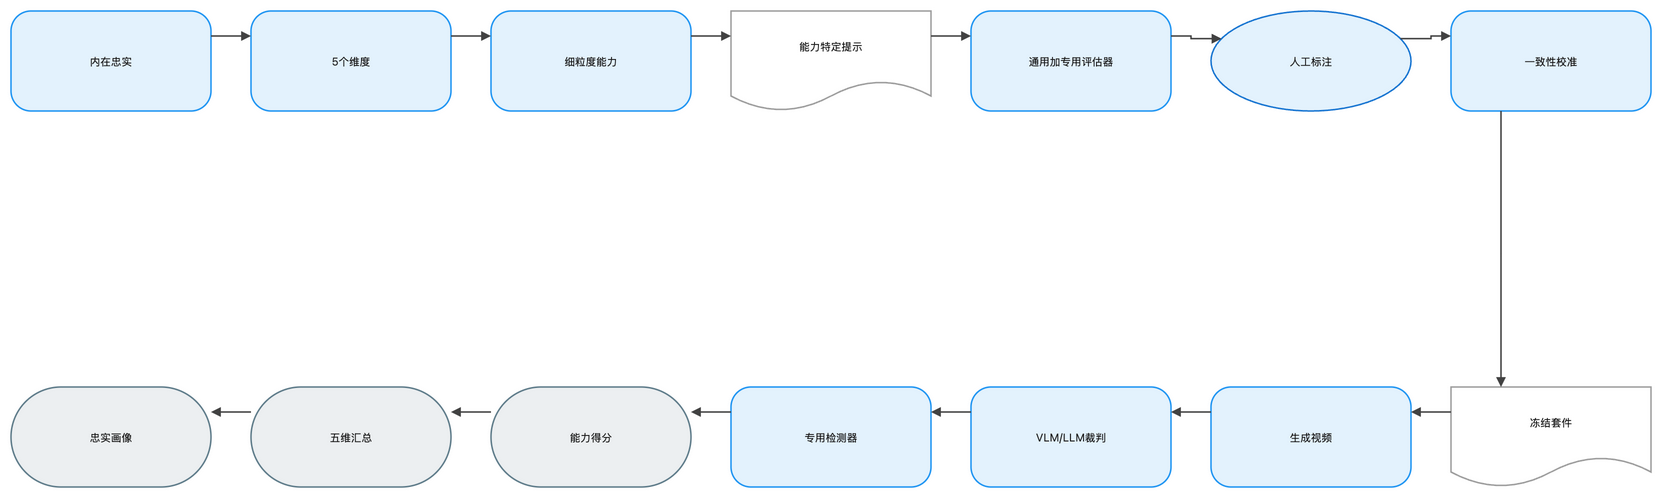

The diagram above was exported from draw.io. Its source (the exported page's mxGraphModel, read from the mxfile embedded in the PNG):
<mxGraphModel dx="1120" dy="720" grid="1" gridSize="8" guides="1" tooltips="1" connect="1" arrows="1" fold="1" page="1" pageScale="1" pageWidth="1648" pageHeight="552" math="1" background="#FFFFFF">
  <root>
    <mxCell id="0" />
    <mxCell id="1" parent="0" />
    <mxCell id="2" value="内在忠实" style="rounded=1;arcSize=20;html=1;whiteSpace=wrap;fillColor=#E3F2FD;strokeColor=#2196F3;strokeWidth=1.5;fontColor=#212121;fontSize=11;fontFamily=Inter, Roboto, system-ui, -apple-system, sans-serif;verticalAlign=middle;align=center" vertex="1" parent="1">
      <mxGeometry x="-72" y="-8" width="200" height="100" as="geometry" />
    </mxCell>
    <mxCell id="3" value="5个维度" style="rounded=1;arcSize=20;html=1;whiteSpace=wrap;fillColor=#E3F2FD;strokeColor=#2196F3;strokeWidth=1.5;fontColor=#212121;fontSize=11;fontFamily=Inter, Roboto, system-ui, -apple-system, sans-serif;verticalAlign=middle;align=center" vertex="1" parent="1">
      <mxGeometry x="168" y="-8" width="200" height="100" as="geometry" />
    </mxCell>
    <mxCell id="4" value="细粒度能力" style="rounded=1;arcSize=20;html=1;whiteSpace=wrap;fillColor=#E3F2FD;strokeColor=#2196F3;strokeWidth=1.5;fontColor=#212121;fontSize=11;fontFamily=Inter, Roboto, system-ui, -apple-system, sans-serif;verticalAlign=middle;align=center" vertex="1" parent="1">
      <mxGeometry x="408" y="-8" width="200" height="100" as="geometry" />
    </mxCell>
    <mxCell id="5" value="能力特定提示" style="shape=document;boundedLbl=1;html=1;whiteSpace=wrap;fillColor=#FFFFFF;strokeColor=#9E9E9E;strokeWidth=1.5;fontColor=#212121;fontSize=11;fontFamily=Inter, Roboto, system-ui, -apple-system, sans-serif;verticalAlign=middle;align=center" vertex="1" parent="1">
      <mxGeometry x="648" y="-8" width="200" height="100" as="geometry" />
    </mxCell>
    <mxCell id="6" value="通用加专用评估器" style="rounded=1;arcSize=20;html=1;whiteSpace=wrap;fillColor=#E3F2FD;strokeColor=#2196F3;strokeWidth=1.5;fontColor=#212121;fontSize=11;fontFamily=Inter, Roboto, system-ui, -apple-system, sans-serif;verticalAlign=middle;align=center" vertex="1" parent="1">
      <mxGeometry x="888" y="-8" width="200" height="100" as="geometry" />
    </mxCell>
    <mxCell id="7" value="人工标注" style="ellipse;html=1;whiteSpace=wrap;fillColor=#E3F2FD;strokeColor=#1976D2;strokeWidth=1.5;fontColor=#212121;fontSize=11;fontFamily=Inter, Roboto, system-ui, -apple-system, sans-serif;verticalAlign=middle;align=center" vertex="1" parent="1">
      <mxGeometry x="1128" y="-8" width="200" height="100" as="geometry" />
    </mxCell>
    <mxCell id="8" value="一致性校准" style="rounded=1;arcSize=20;html=1;whiteSpace=wrap;fillColor=#E3F2FD;strokeColor=#2196F3;strokeWidth=1.5;fontColor=#212121;fontSize=11;fontFamily=Inter, Roboto, system-ui, -apple-system, sans-serif;verticalAlign=middle;align=center" vertex="1" parent="1">
      <mxGeometry x="1368" y="-8" width="200" height="100" as="geometry" />
    </mxCell>
    <mxCell id="9" value="冻结套件" style="shape=document;boundedLbl=1;html=1;whiteSpace=wrap;fillColor=#FFFFFF;strokeColor=#9E9E9E;strokeWidth=1.5;fontColor=#212121;fontSize=11;fontFamily=Inter, Roboto, system-ui, -apple-system, sans-serif;verticalAlign=middle;align=center" vertex="1" parent="1">
      <mxGeometry x="1368" y="368" width="200" height="100" as="geometry" />
    </mxCell>
    <mxCell id="10" value="生成视频" style="rounded=1;arcSize=20;html=1;whiteSpace=wrap;fillColor=#E3F2FD;strokeColor=#2196F3;strokeWidth=1.5;fontColor=#212121;fontSize=11;fontFamily=Inter, Roboto, system-ui, -apple-system, sans-serif;verticalAlign=middle;align=center" vertex="1" parent="1">
      <mxGeometry x="1128" y="368" width="200" height="100" as="geometry" />
    </mxCell>
    <mxCell id="11" value="VLM/LLM裁判" style="rounded=1;arcSize=20;html=1;whiteSpace=wrap;fillColor=#E3F2FD;strokeColor=#2196F3;strokeWidth=1.5;fontColor=#212121;fontSize=11;fontFamily=Inter, Roboto, system-ui, -apple-system, sans-serif;verticalAlign=middle;align=center" vertex="1" parent="1">
      <mxGeometry x="888" y="368" width="200" height="100" as="geometry" />
    </mxCell>
    <mxCell id="12" value="专用检测器" style="rounded=1;arcSize=20;html=1;whiteSpace=wrap;fillColor=#E3F2FD;strokeColor=#2196F3;strokeWidth=1.5;fontColor=#212121;fontSize=11;fontFamily=Inter, Roboto, system-ui, -apple-system, sans-serif;verticalAlign=middle;align=center" vertex="1" parent="1">
      <mxGeometry x="648" y="368" width="200" height="100" as="geometry" />
    </mxCell>
    <mxCell id="13" value="能力得分" style="rounded=1;arcSize=50;html=1;whiteSpace=wrap;fillColor=#ECEFF1;strokeColor=#607D8B;strokeWidth=1.5;fontColor=#212121;fontSize=11;fontFamily=Inter, Roboto, system-ui, -apple-system, sans-serif;verticalAlign=middle;align=center" vertex="1" parent="1">
      <mxGeometry x="408" y="368" width="200" height="100" as="geometry" />
    </mxCell>
    <mxCell id="14" value="五维汇总" style="rounded=1;arcSize=50;html=1;whiteSpace=wrap;fillColor=#ECEFF1;strokeColor=#607D8B;strokeWidth=1.5;fontColor=#212121;fontSize=11;fontFamily=Inter, Roboto, system-ui, -apple-system, sans-serif;verticalAlign=middle;align=center" vertex="1" parent="1">
      <mxGeometry x="168" y="368" width="200" height="100" as="geometry" />
    </mxCell>
    <mxCell id="15" value="忠实画像" style="rounded=1;arcSize=50;html=1;whiteSpace=wrap;fillColor=#ECEFF1;strokeColor=#607D8B;strokeWidth=1.5;fontColor=#212121;fontSize=11;fontFamily=Inter, Roboto, system-ui, -apple-system, sans-serif;verticalAlign=middle;align=center" vertex="1" parent="1">
      <mxGeometry x="-72" y="368" width="200" height="100" as="geometry" />
    </mxCell>
    <mxCell id="16" value="" style="edgeStyle=orthogonalEdgeStyle;rounded=0;orthogonalLoop=1;jettySize=auto;html=1;strokeColor=#424242;strokeWidth=1.5;endArrow=block;endFill=1;exitX=1;exitY=0.25;exitDx=0;exitDy=0;entryX=0;entryY=0.25;entryDx=0;entryDy=0;jumpStyle=arc;jumpSize=8" edge="1" parent="1" source="2" target="3">
      <mxGeometry relative="1" as="geometry" />
    </mxCell>
    <mxCell id="17" value="" style="edgeStyle=orthogonalEdgeStyle;rounded=0;orthogonalLoop=1;jettySize=auto;html=1;strokeColor=#424242;strokeWidth=1.5;endArrow=block;endFill=1;exitX=1;exitY=0.25;exitDx=0;exitDy=0;entryX=0;entryY=0.25;entryDx=0;entryDy=0;jumpStyle=arc;jumpSize=8" edge="1" parent="1" source="3" target="4">
      <mxGeometry relative="1" as="geometry" />
    </mxCell>
    <mxCell id="18" value="" style="edgeStyle=orthogonalEdgeStyle;rounded=0;orthogonalLoop=1;jettySize=auto;html=1;strokeColor=#424242;strokeWidth=1.5;endArrow=block;endFill=1;exitX=1;exitY=0.25;exitDx=0;exitDy=0;entryX=0;entryY=0.25;entryDx=0;entryDy=0;jumpStyle=arc;jumpSize=8" edge="1" parent="1" source="4" target="5">
      <mxGeometry relative="1" as="geometry" />
    </mxCell>
    <mxCell id="19" value="" style="edgeStyle=orthogonalEdgeStyle;rounded=0;orthogonalLoop=1;jettySize=auto;html=1;strokeColor=#424242;strokeWidth=1.5;endArrow=block;endFill=1;exitX=1;exitY=0.25;exitDx=0;exitDy=0;entryX=0;entryY=0.25;entryDx=0;entryDy=0;jumpStyle=arc;jumpSize=8" edge="1" parent="1" source="5" target="6">
      <mxGeometry relative="1" as="geometry" />
    </mxCell>
    <mxCell id="20" value="" style="edgeStyle=orthogonalEdgeStyle;rounded=0;orthogonalLoop=1;jettySize=auto;html=1;strokeColor=#424242;strokeWidth=1.5;endArrow=block;endFill=1;exitX=1;exitY=0.25;exitDx=0;exitDy=0;entryX=0;entryY=0.25;entryDx=0;entryDy=0;jumpStyle=arc;jumpSize=8" edge="1" parent="1" source="6" target="7">
      <mxGeometry relative="1" as="geometry" />
    </mxCell>
    <mxCell id="21" value="" style="edgeStyle=orthogonalEdgeStyle;rounded=0;orthogonalLoop=1;jettySize=auto;html=1;strokeColor=#424242;strokeWidth=1.5;endArrow=block;endFill=1;exitX=1;exitY=0.25;exitDx=0;exitDy=0;entryX=0;entryY=0.25;entryDx=0;entryDy=0;jumpStyle=arc;jumpSize=8" edge="1" parent="1" source="7" target="8">
      <mxGeometry relative="1" as="geometry" />
    </mxCell>
    <mxCell id="22" value="" style="edgeStyle=orthogonalEdgeStyle;rounded=0;orthogonalLoop=1;jettySize=auto;html=1;strokeColor=#424242;strokeWidth=1.5;endArrow=block;endFill=1;exitX=0.25;exitY=1;exitDx=0;exitDy=0;entryX=0.25;entryY=0;entryDx=0;entryDy=0;jumpStyle=arc;jumpSize=8" edge="1" parent="1" source="8" target="9">
      <mxGeometry relative="1" as="geometry" />
    </mxCell>
    <mxCell id="23" value="" style="edgeStyle=orthogonalEdgeStyle;rounded=0;orthogonalLoop=1;jettySize=auto;html=1;strokeColor=#424242;strokeWidth=1.5;endArrow=block;endFill=1;exitX=0;exitY=0.25;exitDx=0;exitDy=0;entryX=1;entryY=0.25;entryDx=0;entryDy=0;jumpStyle=arc;jumpSize=8" edge="1" parent="1" source="9" target="10">
      <mxGeometry relative="1" as="geometry" />
    </mxCell>
    <mxCell id="24" value="" style="edgeStyle=orthogonalEdgeStyle;rounded=0;orthogonalLoop=1;jettySize=auto;html=1;strokeColor=#424242;strokeWidth=1.5;endArrow=block;endFill=1;exitX=0;exitY=0.25;exitDx=0;exitDy=0;entryX=1;entryY=0.25;entryDx=0;entryDy=0;jumpStyle=arc;jumpSize=8" edge="1" parent="1" source="10" target="11">
      <mxGeometry relative="1" as="geometry" />
    </mxCell>
    <mxCell id="25" value="" style="edgeStyle=orthogonalEdgeStyle;rounded=0;orthogonalLoop=1;jettySize=auto;html=1;strokeColor=#424242;strokeWidth=1.5;endArrow=block;endFill=1;exitX=0;exitY=0.25;exitDx=0;exitDy=0;entryX=1;entryY=0.25;entryDx=0;entryDy=0;jumpStyle=arc;jumpSize=8" edge="1" parent="1" source="11" target="12">
      <mxGeometry relative="1" as="geometry" />
    </mxCell>
    <mxCell id="26" value="" style="edgeStyle=orthogonalEdgeStyle;rounded=0;orthogonalLoop=1;jettySize=auto;html=1;strokeColor=#424242;strokeWidth=1.5;endArrow=block;endFill=1;exitX=0;exitY=0.25;exitDx=0;exitDy=0;entryX=1;entryY=0.25;entryDx=0;entryDy=0;jumpStyle=arc;jumpSize=8" edge="1" parent="1" source="12" target="13">
      <mxGeometry relative="1" as="geometry" />
    </mxCell>
    <mxCell id="27" value="" style="edgeStyle=orthogonalEdgeStyle;rounded=0;orthogonalLoop=1;jettySize=auto;html=1;strokeColor=#424242;strokeWidth=1.5;endArrow=block;endFill=1;exitX=0;exitY=0.25;exitDx=0;exitDy=0;entryX=1;entryY=0.25;entryDx=0;entryDy=0;jumpStyle=arc;jumpSize=8" edge="1" parent="1" source="13" target="14">
      <mxGeometry relative="1" as="geometry" />
    </mxCell>
    <mxCell id="28" value="" style="edgeStyle=orthogonalEdgeStyle;rounded=0;orthogonalLoop=1;jettySize=auto;html=1;strokeColor=#424242;strokeWidth=1.5;endArrow=block;endFill=1;exitX=0;exitY=0.25;exitDx=0;exitDy=0;entryX=1;entryY=0.25;entryDx=0;entryDy=0;jumpStyle=arc;jumpSize=8" edge="1" parent="1" source="14" target="15">
      <mxGeometry relative="1" as="geometry" />
    </mxCell>
  </root>
</mxGraphModel>